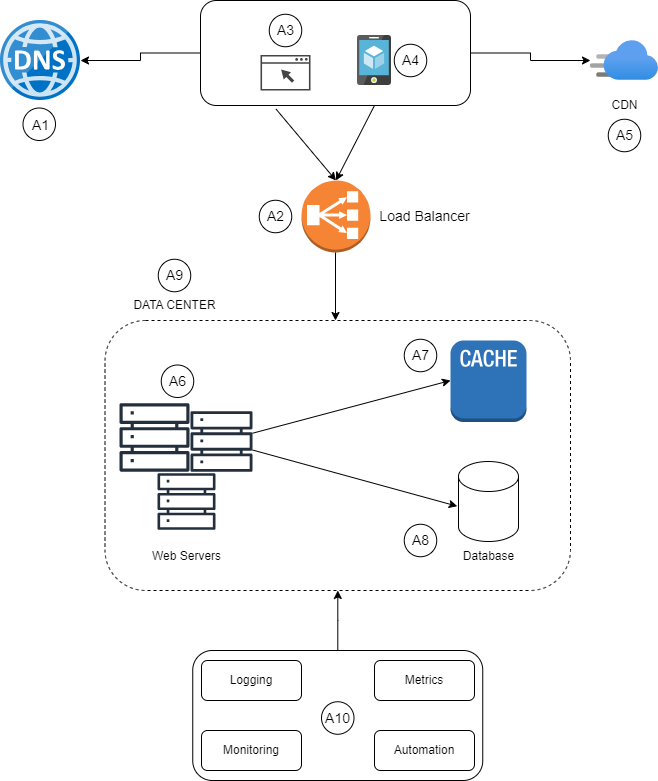

The diagram above was exported from draw.io. Its source (the exported page's mxGraphModel, read from the mxfile embedded in the PNG):
<mxGraphModel dx="1434" dy="756" grid="1" gridSize="10" guides="1" tooltips="1" connect="1" arrows="1" fold="1" page="1" pageScale="1" pageWidth="850" pageHeight="1100" math="0" shadow="0">
  <root>
    <mxCell id="0" />
    <mxCell id="1" parent="0" />
    <mxCell id="G0Lu0s6kT2tAXlGJ9mLz-1" value="" style="image;sketch=0;aspect=fixed;html=1;points=[];align=center;fontSize=12;image=img/lib/mscae/DNS.svg;" vertex="1" parent="1">
      <mxGeometry x="40" y="80" width="80" height="80" as="geometry" />
    </mxCell>
    <mxCell id="G0Lu0s6kT2tAXlGJ9mLz-2" style="edgeStyle=orthogonalEdgeStyle;rounded=0;orthogonalLoop=1;jettySize=auto;html=1;" edge="1" parent="1" source="G0Lu0s6kT2tAXlGJ9mLz-4" target="G0Lu0s6kT2tAXlGJ9mLz-1">
      <mxGeometry relative="1" as="geometry" />
    </mxCell>
    <mxCell id="G0Lu0s6kT2tAXlGJ9mLz-3" style="edgeStyle=orthogonalEdgeStyle;rounded=0;orthogonalLoop=1;jettySize=auto;html=1;" edge="1" parent="1" source="G0Lu0s6kT2tAXlGJ9mLz-4" target="G0Lu0s6kT2tAXlGJ9mLz-5">
      <mxGeometry relative="1" as="geometry" />
    </mxCell>
    <mxCell id="G0Lu0s6kT2tAXlGJ9mLz-4" value="" style="rounded=1;whiteSpace=wrap;html=1;" vertex="1" parent="1">
      <mxGeometry x="240" y="60" width="270" height="105" as="geometry" />
    </mxCell>
    <mxCell id="G0Lu0s6kT2tAXlGJ9mLz-5" value="" style="image;aspect=fixed;html=1;points=[];align=center;fontSize=12;image=img/lib/azure2/app_services/CDN_Profiles.svg;" vertex="1" parent="1">
      <mxGeometry x="630" y="100" width="68" height="40" as="geometry" />
    </mxCell>
    <mxCell id="G0Lu0s6kT2tAXlGJ9mLz-6" value="CDN" style="text;html=1;align=center;verticalAlign=middle;resizable=0;points=[];autosize=1;strokeColor=none;fillColor=none;" vertex="1" parent="1">
      <mxGeometry x="639" y="150" width="50" height="30" as="geometry" />
    </mxCell>
    <mxCell id="G0Lu0s6kT2tAXlGJ9mLz-7" value="" style="sketch=0;pointerEvents=1;shadow=0;dashed=0;html=1;strokeColor=none;fillColor=#434445;aspect=fixed;labelPosition=center;verticalLabelPosition=bottom;verticalAlign=top;align=center;outlineConnect=0;shape=mxgraph.vvd.web_browser;" vertex="1" parent="1">
      <mxGeometry x="300" y="114.5" width="50" height="35.5" as="geometry" />
    </mxCell>
    <mxCell id="G0Lu0s6kT2tAXlGJ9mLz-8" value="" style="image;sketch=0;aspect=fixed;html=1;points=[];align=center;fontSize=12;image=img/lib/mscae/App_Service_Mobile_App.svg;" vertex="1" parent="1">
      <mxGeometry x="397" y="95" width="34" height="50" as="geometry" />
    </mxCell>
    <mxCell id="G0Lu0s6kT2tAXlGJ9mLz-9" style="edgeStyle=orthogonalEdgeStyle;rounded=0;orthogonalLoop=1;jettySize=auto;html=1;" edge="1" parent="1" source="G0Lu0s6kT2tAXlGJ9mLz-10">
      <mxGeometry relative="1" as="geometry">
        <mxPoint x="375" y="380" as="targetPoint" />
      </mxGeometry>
    </mxCell>
    <mxCell id="G0Lu0s6kT2tAXlGJ9mLz-10" value="" style="outlineConnect=0;dashed=0;verticalLabelPosition=bottom;verticalAlign=top;align=center;html=1;shape=mxgraph.aws3.classic_load_balancer;fillColor=#F58534;gradientColor=none;" vertex="1" parent="1">
      <mxGeometry x="341" y="240" width="69" height="72" as="geometry" />
    </mxCell>
    <mxCell id="G0Lu0s6kT2tAXlGJ9mLz-11" value="" style="endArrow=classic;html=1;rounded=0;exitX=0.28;exitY=1.035;exitDx=0;exitDy=0;exitPerimeter=0;entryX=0.5;entryY=0;entryDx=0;entryDy=0;entryPerimeter=0;" edge="1" parent="1" source="G0Lu0s6kT2tAXlGJ9mLz-4" target="G0Lu0s6kT2tAXlGJ9mLz-10">
      <mxGeometry width="50" height="50" relative="1" as="geometry">
        <mxPoint x="380" y="210" as="sourcePoint" />
        <mxPoint x="430" y="160" as="targetPoint" />
      </mxGeometry>
    </mxCell>
    <mxCell id="G0Lu0s6kT2tAXlGJ9mLz-12" value="" style="endArrow=classic;html=1;rounded=0;exitX=0.28;exitY=1.035;exitDx=0;exitDy=0;exitPerimeter=0;entryX=0.5;entryY=0;entryDx=0;entryDy=0;entryPerimeter=0;" edge="1" parent="1" target="G0Lu0s6kT2tAXlGJ9mLz-10">
      <mxGeometry width="50" height="50" relative="1" as="geometry">
        <mxPoint x="414" y="165" as="sourcePoint" />
        <mxPoint x="461" y="307" as="targetPoint" />
      </mxGeometry>
    </mxCell>
    <mxCell id="G0Lu0s6kT2tAXlGJ9mLz-13" value="" style="rounded=1;whiteSpace=wrap;html=1;dashed=1;fillColor=none;" vertex="1" parent="1">
      <mxGeometry x="144.5" y="380" width="465.5" height="270" as="geometry" />
    </mxCell>
    <mxCell id="G0Lu0s6kT2tAXlGJ9mLz-14" value="DATA CENTER" style="text;html=1;align=center;verticalAlign=middle;resizable=0;points=[];autosize=1;strokeColor=none;fillColor=none;" vertex="1" parent="1">
      <mxGeometry x="159" y="350" width="110" height="30" as="geometry" />
    </mxCell>
    <mxCell id="G0Lu0s6kT2tAXlGJ9mLz-15" value="" style="sketch=0;outlineConnect=0;fontColor=#232F3E;gradientColor=none;fillColor=#232F3D;strokeColor=none;dashed=0;verticalLabelPosition=bottom;verticalAlign=top;align=center;html=1;fontSize=12;fontStyle=0;aspect=fixed;pointerEvents=1;shape=mxgraph.aws4.servers;" vertex="1" parent="1">
      <mxGeometry x="159" y="462" width="70" height="70" as="geometry" />
    </mxCell>
    <mxCell id="G0Lu0s6kT2tAXlGJ9mLz-16" value="" style="sketch=0;outlineConnect=0;fontColor=#232F3E;gradientColor=none;fillColor=#232F3D;strokeColor=none;dashed=0;verticalLabelPosition=bottom;verticalAlign=top;align=center;html=1;fontSize=12;fontStyle=0;aspect=fixed;pointerEvents=1;shape=mxgraph.aws4.servers;" vertex="1" parent="1">
      <mxGeometry x="197" y="532" width="58" height="58" as="geometry" />
    </mxCell>
    <mxCell id="G0Lu0s6kT2tAXlGJ9mLz-17" value="" style="sketch=0;outlineConnect=0;fontColor=#232F3E;gradientColor=none;fillColor=#232F3D;strokeColor=none;dashed=0;verticalLabelPosition=bottom;verticalAlign=top;align=center;html=1;fontSize=12;fontStyle=0;aspect=fixed;pointerEvents=1;shape=mxgraph.aws4.servers;" vertex="1" parent="1">
      <mxGeometry x="230" y="470" width="62" height="62" as="geometry" />
    </mxCell>
    <mxCell id="G0Lu0s6kT2tAXlGJ9mLz-18" value="" style="shape=cylinder3;whiteSpace=wrap;html=1;boundedLbl=1;backgroundOutline=1;size=15;" vertex="1" parent="1">
      <mxGeometry x="498" y="521" width="60" height="80" as="geometry" />
    </mxCell>
    <mxCell id="G0Lu0s6kT2tAXlGJ9mLz-19" value="" style="outlineConnect=0;dashed=0;verticalLabelPosition=bottom;verticalAlign=top;align=center;html=1;shape=mxgraph.aws3.cache_node;fillColor=#2E73B8;gradientColor=none;" vertex="1" parent="1">
      <mxGeometry x="490" y="400" width="76" height="81.5" as="geometry" />
    </mxCell>
    <mxCell id="G0Lu0s6kT2tAXlGJ9mLz-20" value="" style="endArrow=classic;html=1;rounded=0;" edge="1" parent="1" source="G0Lu0s6kT2tAXlGJ9mLz-17">
      <mxGeometry width="50" height="50" relative="1" as="geometry">
        <mxPoint x="440" y="490" as="sourcePoint" />
        <mxPoint x="490" y="440" as="targetPoint" />
      </mxGeometry>
    </mxCell>
    <mxCell id="G0Lu0s6kT2tAXlGJ9mLz-21" value="" style="endArrow=classic;html=1;rounded=0;entryX=-0.021;entryY=0.559;entryDx=0;entryDy=0;entryPerimeter=0;" edge="1" parent="1" source="G0Lu0s6kT2tAXlGJ9mLz-17" target="G0Lu0s6kT2tAXlGJ9mLz-18">
      <mxGeometry width="50" height="50" relative="1" as="geometry">
        <mxPoint x="310" y="501" as="sourcePoint" />
        <mxPoint x="500" y="450" as="targetPoint" />
      </mxGeometry>
    </mxCell>
    <mxCell id="G0Lu0s6kT2tAXlGJ9mLz-22" value="" style="edgeStyle=orthogonalEdgeStyle;rounded=0;orthogonalLoop=1;jettySize=auto;html=1;" edge="1" parent="1" source="G0Lu0s6kT2tAXlGJ9mLz-23" target="G0Lu0s6kT2tAXlGJ9mLz-13">
      <mxGeometry relative="1" as="geometry" />
    </mxCell>
    <mxCell id="G0Lu0s6kT2tAXlGJ9mLz-23" value="" style="rounded=1;whiteSpace=wrap;html=1;" vertex="1" parent="1">
      <mxGeometry x="232.25" y="710" width="290" height="130" as="geometry" />
    </mxCell>
    <mxCell id="G0Lu0s6kT2tAXlGJ9mLz-24" value="Logging" style="rounded=1;whiteSpace=wrap;html=1;" vertex="1" parent="1">
      <mxGeometry x="241" y="720" width="100" height="40" as="geometry" />
    </mxCell>
    <mxCell id="G0Lu0s6kT2tAXlGJ9mLz-25" value="Metrics" style="rounded=1;whiteSpace=wrap;html=1;" vertex="1" parent="1">
      <mxGeometry x="414" y="720" width="100" height="40" as="geometry" />
    </mxCell>
    <mxCell id="G0Lu0s6kT2tAXlGJ9mLz-26" value="Monitoring" style="rounded=1;whiteSpace=wrap;html=1;" vertex="1" parent="1">
      <mxGeometry x="241" y="790" width="100" height="40" as="geometry" />
    </mxCell>
    <mxCell id="G0Lu0s6kT2tAXlGJ9mLz-27" value="Automation" style="rounded=1;whiteSpace=wrap;html=1;" vertex="1" parent="1">
      <mxGeometry x="414" y="790" width="100" height="40" as="geometry" />
    </mxCell>
    <mxCell id="G0Lu0s6kT2tAXlGJ9mLz-28" value="Database" style="text;html=1;align=center;verticalAlign=middle;resizable=0;points=[];autosize=1;strokeColor=none;fillColor=none;" vertex="1" parent="1">
      <mxGeometry x="493" y="601" width="70" height="30" as="geometry" />
    </mxCell>
    <mxCell id="G0Lu0s6kT2tAXlGJ9mLz-29" value="&lt;font style=&quot;font-size: 14px;&quot;&gt;Load Balancer&lt;/font&gt;" style="text;html=1;align=center;verticalAlign=middle;resizable=0;points=[];autosize=1;strokeColor=none;fillColor=none;" vertex="1" parent="1">
      <mxGeometry x="409" y="261" width="110" height="30" as="geometry" />
    </mxCell>
    <mxCell id="G0Lu0s6kT2tAXlGJ9mLz-30" value="Web Servers" style="text;html=1;align=center;verticalAlign=middle;resizable=0;points=[];autosize=1;strokeColor=none;fillColor=none;" vertex="1" parent="1">
      <mxGeometry x="181" y="601" width="90" height="30" as="geometry" />
    </mxCell>
    <mxCell id="G0Lu0s6kT2tAXlGJ9mLz-31" value="&lt;font style=&quot;font-size: 14px;&quot;&gt;A1&lt;/font&gt;" style="text;html=1;align=center;verticalAlign=middle;resizable=0;points=[];autosize=1;strokeColor=none;fillColor=none;" vertex="1" parent="1">
      <mxGeometry x="60" y="170" width="40" height="30" as="geometry" />
    </mxCell>
    <mxCell id="G0Lu0s6kT2tAXlGJ9mLz-32" value="&lt;font style=&quot;font-size: 14px;&quot;&gt;A2&lt;/font&gt;" style="text;html=1;align=center;verticalAlign=middle;resizable=0;points=[];autosize=1;strokeColor=none;fillColor=none;" vertex="1" parent="1">
      <mxGeometry x="295" y="261" width="40" height="30" as="geometry" />
    </mxCell>
    <mxCell id="G0Lu0s6kT2tAXlGJ9mLz-33" value="&lt;font style=&quot;font-size: 14px;&quot;&gt;A3&lt;/font&gt;" style="text;html=1;align=center;verticalAlign=middle;resizable=0;points=[];autosize=1;strokeColor=none;fillColor=none;" vertex="1" parent="1">
      <mxGeometry x="305" y="75" width="40" height="30" as="geometry" />
    </mxCell>
    <mxCell id="G0Lu0s6kT2tAXlGJ9mLz-34" value="&lt;font style=&quot;font-size: 14px;&quot;&gt;A4&lt;/font&gt;" style="text;html=1;align=center;verticalAlign=middle;resizable=0;points=[];autosize=1;strokeColor=none;fillColor=none;" vertex="1" parent="1">
      <mxGeometry x="430" y="105" width="40" height="30" as="geometry" />
    </mxCell>
    <mxCell id="G0Lu0s6kT2tAXlGJ9mLz-35" value="&lt;font style=&quot;font-size: 14px;&quot;&gt;A5&lt;/font&gt;" style="text;html=1;align=center;verticalAlign=middle;resizable=0;points=[];autosize=1;strokeColor=none;fillColor=none;" vertex="1" parent="1">
      <mxGeometry x="644" y="180" width="40" height="30" as="geometry" />
    </mxCell>
    <mxCell id="G0Lu0s6kT2tAXlGJ9mLz-36" value="&lt;font style=&quot;font-size: 14px;&quot;&gt;A6&lt;/font&gt;" style="text;html=1;align=center;verticalAlign=middle;resizable=0;points=[];autosize=1;strokeColor=none;fillColor=none;" vertex="1" parent="1">
      <mxGeometry x="197" y="425.75" width="40" height="30" as="geometry" />
    </mxCell>
    <mxCell id="G0Lu0s6kT2tAXlGJ9mLz-37" value="&lt;font style=&quot;font-size: 14px;&quot;&gt;A7&lt;/font&gt;" style="text;html=1;align=center;verticalAlign=middle;resizable=0;points=[];autosize=1;strokeColor=none;fillColor=none;" vertex="1" parent="1">
      <mxGeometry x="440" y="400" width="40" height="30" as="geometry" />
    </mxCell>
    <mxCell id="G0Lu0s6kT2tAXlGJ9mLz-38" value="&lt;font style=&quot;font-size: 14px;&quot;&gt;A8&lt;/font&gt;" style="text;html=1;align=center;verticalAlign=middle;resizable=0;points=[];autosize=1;strokeColor=none;fillColor=none;" vertex="1" parent="1">
      <mxGeometry x="440" y="585" width="40" height="30" as="geometry" />
    </mxCell>
    <mxCell id="G0Lu0s6kT2tAXlGJ9mLz-39" value="&lt;font style=&quot;font-size: 14px;&quot;&gt;A9&lt;/font&gt;" style="text;html=1;align=center;verticalAlign=middle;resizable=0;points=[];autosize=1;strokeColor=none;fillColor=none;" vertex="1" parent="1">
      <mxGeometry x="194" y="320" width="40" height="30" as="geometry" />
    </mxCell>
    <mxCell id="G0Lu0s6kT2tAXlGJ9mLz-40" value="" style="ellipse;whiteSpace=wrap;html=1;aspect=fixed;fillColor=none;" vertex="1" parent="1">
      <mxGeometry x="62.5" y="167.5" width="32.5" height="32.5" as="geometry" />
    </mxCell>
    <mxCell id="G0Lu0s6kT2tAXlGJ9mLz-41" value="" style="ellipse;whiteSpace=wrap;html=1;aspect=fixed;fillColor=none;" vertex="1" parent="1">
      <mxGeometry x="647.75" y="178.75" width="32.5" height="32.5" as="geometry" />
    </mxCell>
    <mxCell id="G0Lu0s6kT2tAXlGJ9mLz-42" value="" style="ellipse;whiteSpace=wrap;html=1;aspect=fixed;fillColor=none;" vertex="1" parent="1">
      <mxGeometry x="433.75" y="103.75" width="32.5" height="32.5" as="geometry" />
    </mxCell>
    <mxCell id="G0Lu0s6kT2tAXlGJ9mLz-43" value="" style="ellipse;whiteSpace=wrap;html=1;aspect=fixed;fillColor=none;" vertex="1" parent="1">
      <mxGeometry x="308.75" y="73.75" width="32.5" height="32.5" as="geometry" />
    </mxCell>
    <mxCell id="G0Lu0s6kT2tAXlGJ9mLz-44" value="" style="ellipse;whiteSpace=wrap;html=1;aspect=fixed;fillColor=none;" vertex="1" parent="1">
      <mxGeometry x="298.75" y="259.75" width="32.5" height="32.5" as="geometry" />
    </mxCell>
    <mxCell id="G0Lu0s6kT2tAXlGJ9mLz-45" value="" style="ellipse;whiteSpace=wrap;html=1;aspect=fixed;fillColor=none;" vertex="1" parent="1">
      <mxGeometry x="197.75" y="318.75" width="32.5" height="32.5" as="geometry" />
    </mxCell>
    <mxCell id="G0Lu0s6kT2tAXlGJ9mLz-46" value="" style="ellipse;whiteSpace=wrap;html=1;aspect=fixed;fillColor=none;" vertex="1" parent="1">
      <mxGeometry x="200.75" y="424.5" width="32.5" height="32.5" as="geometry" />
    </mxCell>
    <mxCell id="G0Lu0s6kT2tAXlGJ9mLz-47" value="" style="ellipse;whiteSpace=wrap;html=1;aspect=fixed;fillColor=none;" vertex="1" parent="1">
      <mxGeometry x="443.75" y="398.75" width="32.5" height="32.5" as="geometry" />
    </mxCell>
    <mxCell id="G0Lu0s6kT2tAXlGJ9mLz-48" value="" style="ellipse;whiteSpace=wrap;html=1;aspect=fixed;fillColor=none;" vertex="1" parent="1">
      <mxGeometry x="443.75" y="583.75" width="32.5" height="32.5" as="geometry" />
    </mxCell>
    <mxCell id="G0Lu0s6kT2tAXlGJ9mLz-49" value="&lt;font style=&quot;font-size: 14px;&quot;&gt;A10&lt;/font&gt;" style="text;html=1;align=center;verticalAlign=middle;resizable=0;points=[];autosize=1;strokeColor=none;fillColor=none;" vertex="1" parent="1">
      <mxGeometry x="352.25" y="762.5" width="50" height="30" as="geometry" />
    </mxCell>
    <mxCell id="G0Lu0s6kT2tAXlGJ9mLz-50" value="" style="ellipse;whiteSpace=wrap;html=1;aspect=fixed;fillColor=none;" vertex="1" parent="1">
      <mxGeometry x="361" y="761.25" width="32.5" height="32.5" as="geometry" />
    </mxCell>
  </root>
</mxGraphModel>